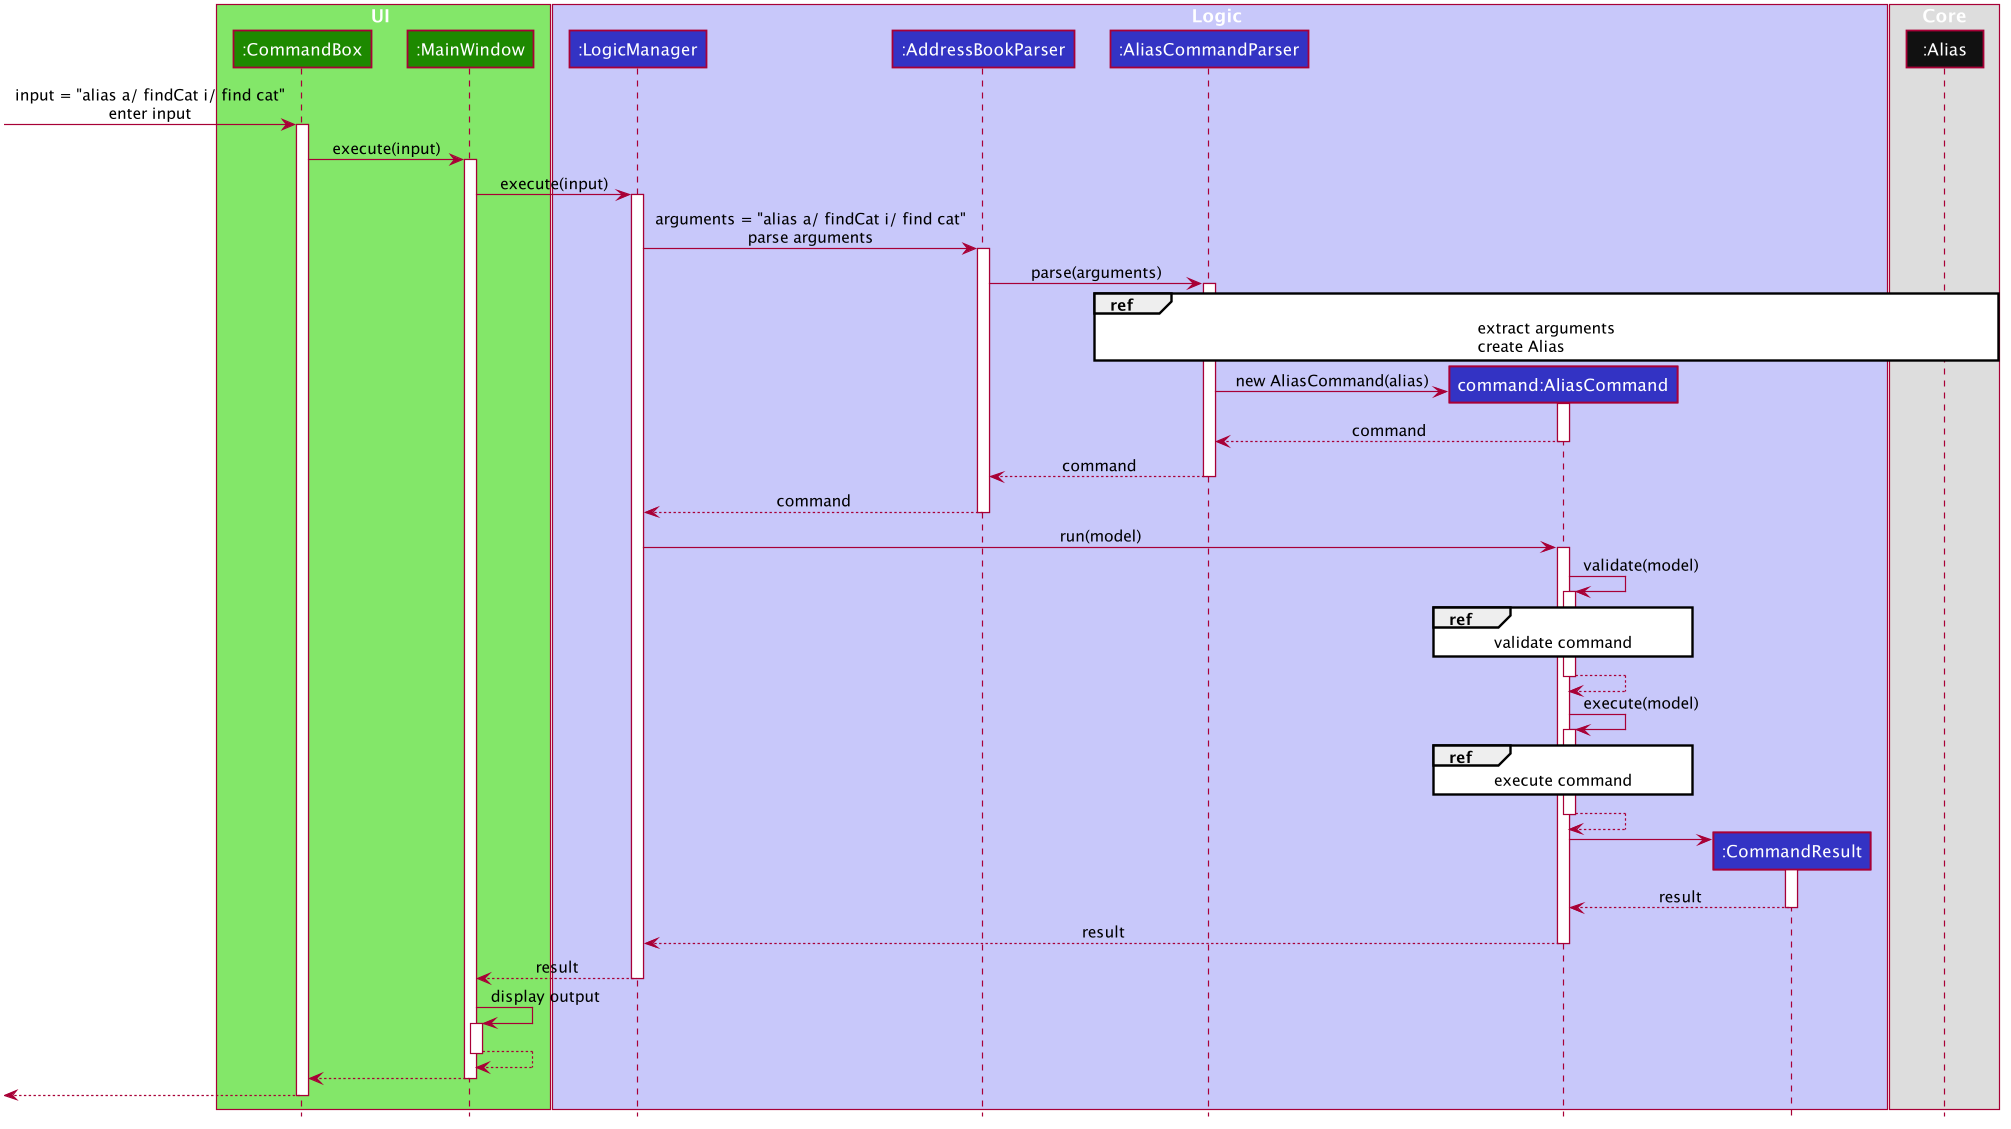

The diagram above was rendered by PlantUML. Its source (embedded in the PNG):
@startuml








skinparam BackgroundColor #FFFFFFF

skinparam Shadowing false

skinparam Class {
    FontColor #FFFFFF
    BorderThickness 1
    BorderColor #FFFFFF
    StereotypeFontColor #FFFFFF
    FontName Arial
}

skinparam Actor {
    BorderColor #000000
    Color #000000
    FontName Arial
}

skinparam Sequence {
    MessageAlign center
    BoxFontSize 15
    BoxPadding 0
    BoxFontColor #FFFFFF
    FontName Arial
}

skinparam Participant {
    FontColor #FFFFFFF
    Padding 20
}

skinparam MinClassWidth 50
skinparam ParticipantPadding 10
skinparam Shadowing false
skinparam DefaultTextAlignment center
skinparam packageStyle Rectangle

hide footbox
hide members
hide circle

box UI #83E769
participant ":CommandBox" as CommandBox #1D8900
participant ":MainWindow" as MainWindow #1D8900

end box

box Logic #C8C8FA
participant ":LogicManager" as LogicManager #3333C4
participant ":AddressBookParser" as AddressBookParser #3333C4
participant ":AliasCommandParser" as AliasCommandParser #3333C4
participant "command:AliasCommand" as AliasCommand #3333C4

participant ":CommandResult" as CommandResult #3333C4
end box
box Core
participant ":Alias" as Alias #111111
end box



[-> CommandBox: input = "alias a/ findCat i/ find cat"\nenter input
activate CommandBox
CommandBox -> MainWindow: execute(input)
activate MainWindow
MainWindow -> LogicManager: execute(input)
activate LogicManager
LogicManager -> AddressBookParser: arguments = "alias a/ findCat i/ find cat"\nparse arguments
activate AddressBookParser
AddressBookParser -> AliasCommandParser: parse(arguments)
activate AliasCommandParser
    ref over AliasCommandParser, Alias
        extract arguments
        create Alias
    end
create AliasCommand
AliasCommandParser -> AliasCommand: new AliasCommand(alias)
activate AliasCommand
AliasCommand --> AliasCommandParser: command
deactivate AliasCommand
AliasCommandParser --> AddressBookParser: command
deactivate AliasCommandParser
AddressBookParser --> LogicManager: command
deactivate AddressBookParser
LogicManager -> AliasCommand: run(model)
activate AliasCommand



AliasCommand -> AliasCommand: validate(model)
activate AliasCommand

    ref over AliasCommand
    validate command
    end ref

AliasCommand --> AliasCommand
deactivate AliasCommand
AliasCommand -> AliasCommand: execute(model)
activate AliasCommand
    ref over AliasCommand
    execute command
    end ref
AliasCommand --> AliasCommand
deactivate AliasCommand
create CommandResult
AliasCommand -> CommandResult
activate CommandResult
return result
AliasCommand --> LogicManager: result
deactivate AliasCommand
LogicManager --> MainWindow: result
deactivate LogicManager
    MainWindow -> MainWindow : display output
    activate MainWindow
    return
MainWindow --> CommandBox
deactivate MainWindow
[<-- CommandBox
deactivate CommandBox


@enduml